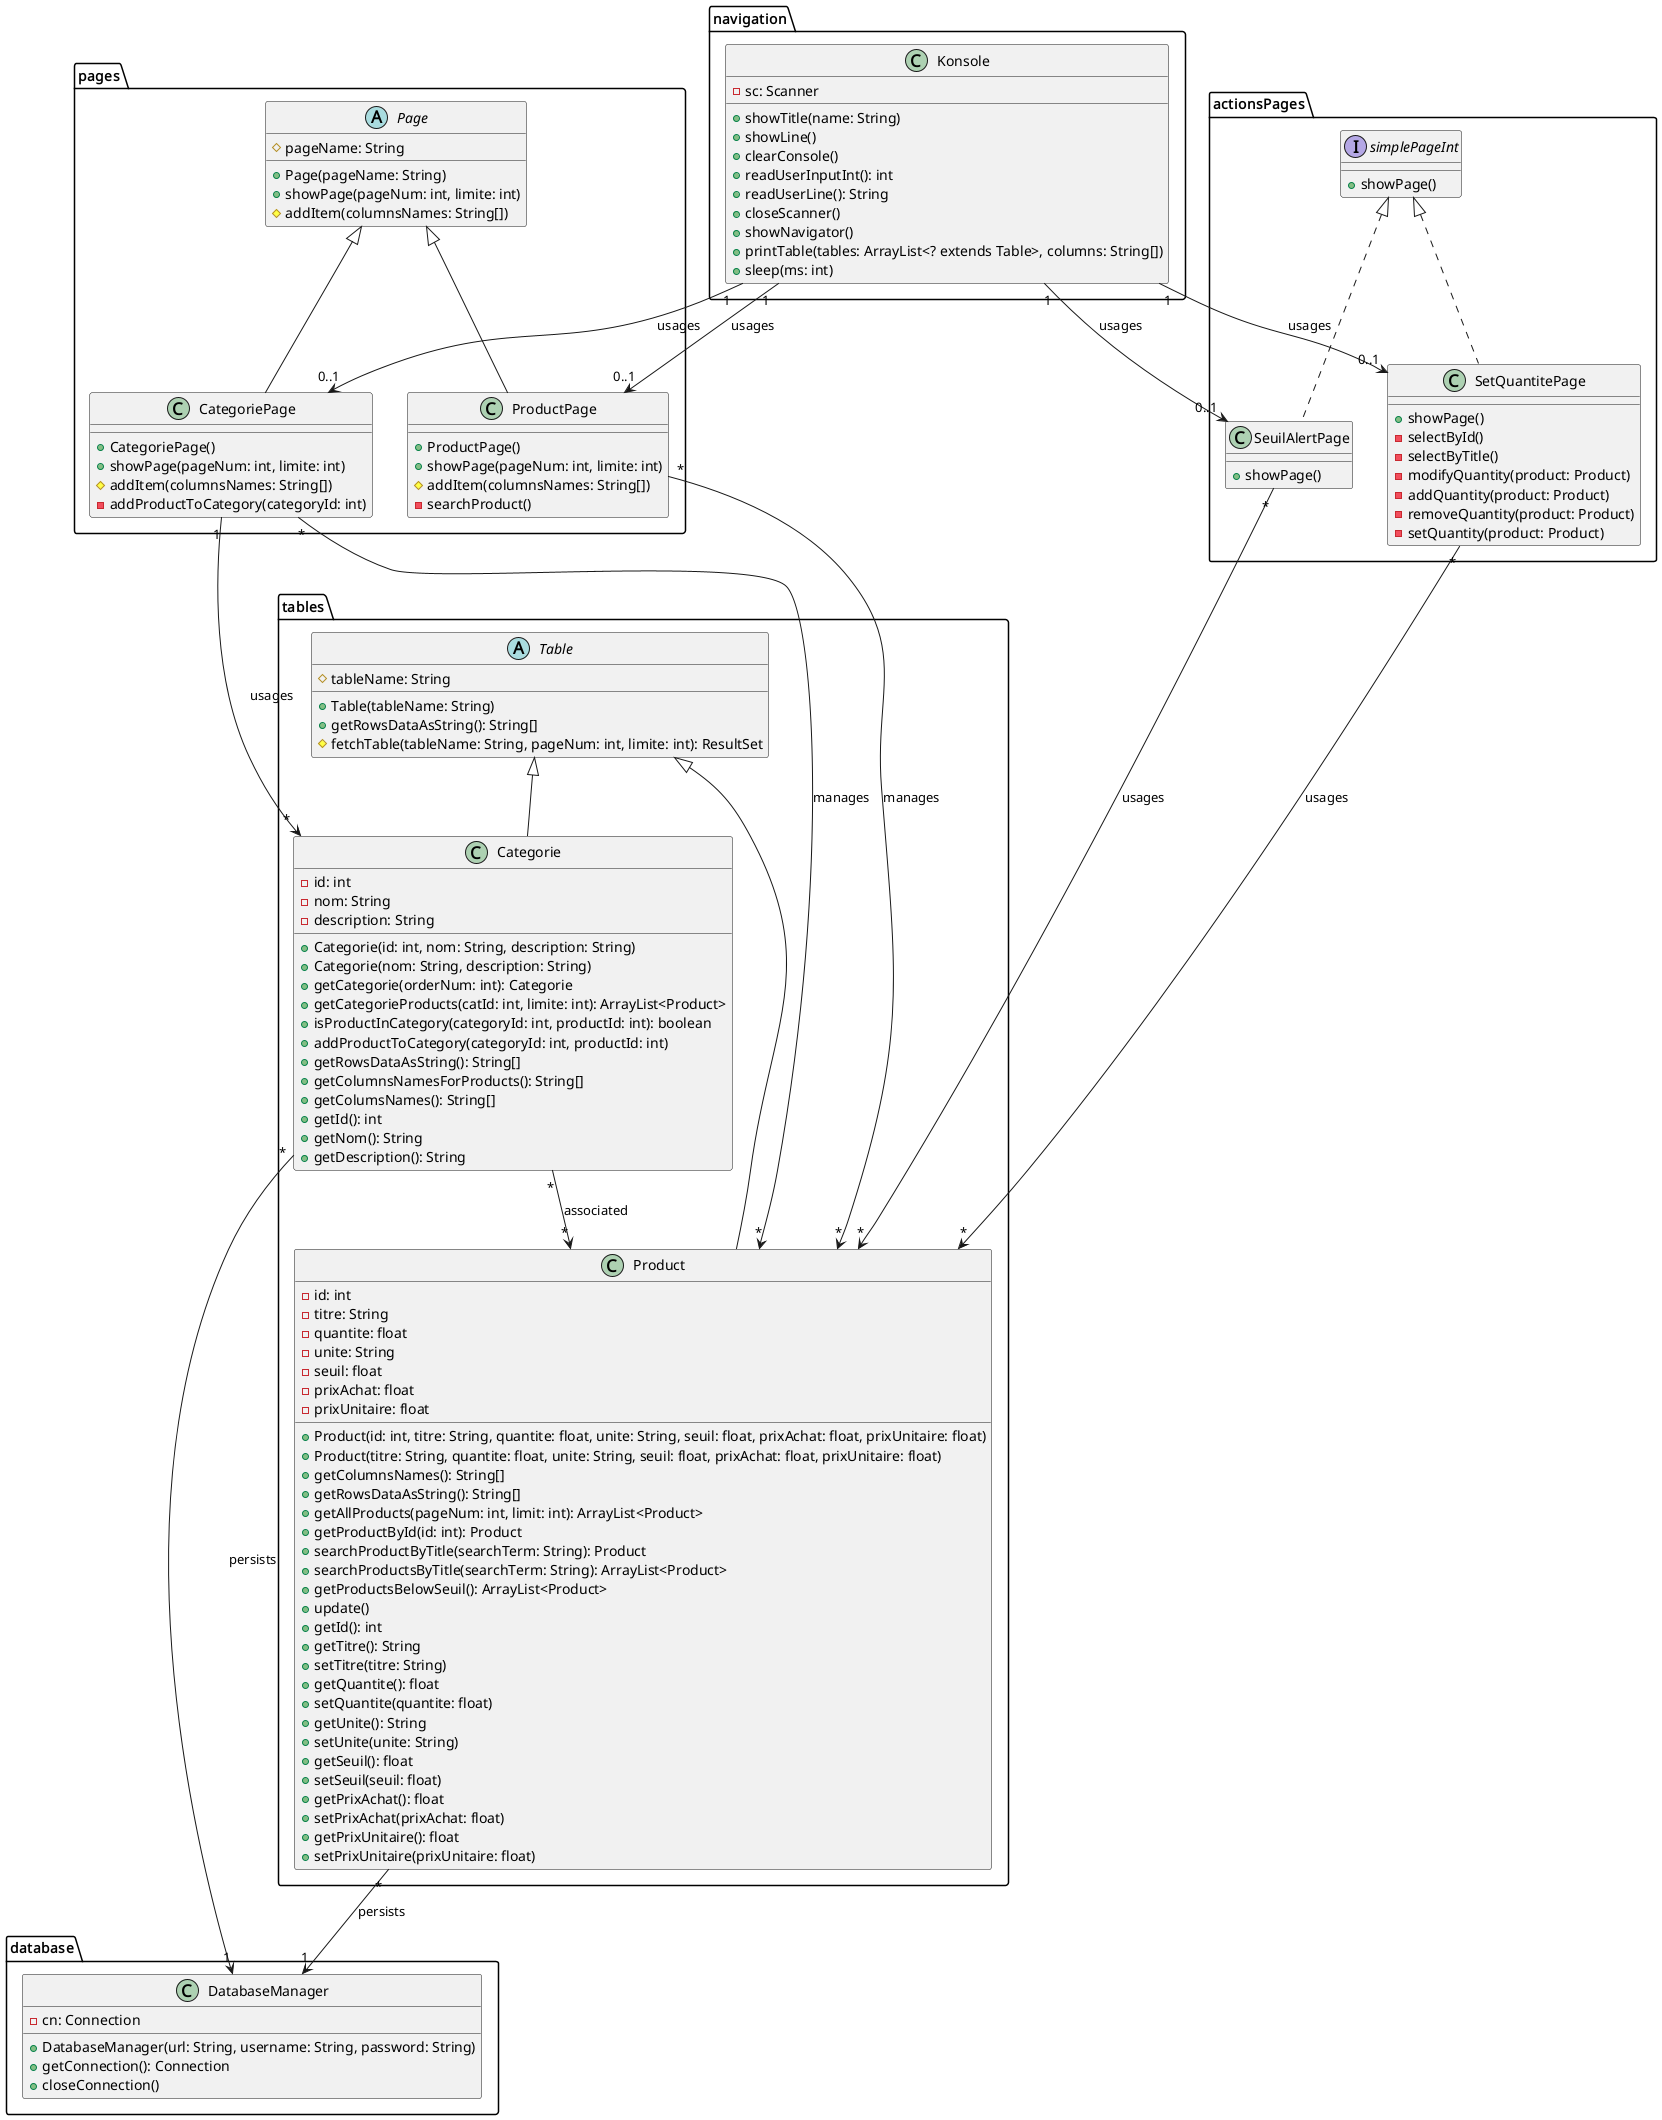

The diagram above was rendered by PlantUML. Its source (embedded in the PNG):
@startuml Stock Management System Class Diagram

package "tables" {
  abstract class Table {
    #tableName: String
    +Table(tableName: String)
    +getRowsDataAsString(): String[]
    #fetchTable(tableName: String, pageNum: int, limite: int): ResultSet
  }

  class Categorie {
    -id: int
    -nom: String
    -description: String
    +Categorie(id: int, nom: String, description: String)
    +Categorie(nom: String, description: String)
    +getCategorie(orderNum: int): Categorie
    +getCategorieProducts(catId: int, limite: int): ArrayList<Product>
    +isProductInCategory(categoryId: int, productId: int): boolean
    +addProductToCategory(categoryId: int, productId: int)
    +getRowsDataAsString(): String[]
    +getColumnsNamesForProducts(): String[]
    +getColumsNames(): String[]
    +getId(): int
    +getNom(): String
    +getDescription(): String
  }

  class Product {
    -id: int
    -titre: String
    -quantite: float
    -unite: String
    -seuil: float
    -prixAchat: float
    -prixUnitaire: float
    +Product(id: int, titre: String, quantite: float, unite: String, seuil: float, prixAchat: float, prixUnitaire: float)
    +Product(titre: String, quantite: float, unite: String, seuil: float, prixAchat: float, prixUnitaire: float)
    +getColumnsNames(): String[]
    +getRowsDataAsString(): String[]
    +getAllProducts(pageNum: int, limit: int): ArrayList<Product>
    +getProductById(id: int): Product
    +searchProductByTitle(searchTerm: String): Product
    +searchProductsByTitle(searchTerm: String): ArrayList<Product>
    +getProductsBelowSeuil(): ArrayList<Product>
    +update()
    +getId(): int
    +getTitre(): String
    +setTitre(titre: String)
    +getQuantite(): float
    +setQuantite(quantite: float)
    +getUnite(): String
    +setUnite(unite: String)
    +getSeuil(): float
    +setSeuil(seuil: float)
    +getPrixAchat(): float
    +setPrixAchat(prixAchat: float)
    +getPrixUnitaire(): float
    +setPrixUnitaire(prixUnitaire: float)
  }
}

package "actionsPages" {
  interface simplePageInt {
    +showPage()
  }

  class SetQuantitePage {
    +showPage()
    -selectById()
    -selectByTitle()
    -modifyQuantity(product: Product)
    -addQuantity(product: Product)
    -removeQuantity(product: Product)
    -setQuantity(product: Product)
  }

  class SeuilAlertPage {
    +showPage()
  }
}

package "database" {
  class DatabaseManager {
    -cn: Connection
    +DatabaseManager(url: String, username: String, password: String)
    +getConnection(): Connection
    +closeConnection()
  }
}

package "navigation" {
  class Konsole {
    -sc: Scanner
    +showTitle(name: String)
    +showLine()
    +clearConsole()
    +readUserInputInt(): int
    +readUserLine(): String
    +closeScanner()
    +showNavigator()
    +printTable(tables: ArrayList<? extends Table>, columns: String[])
    +sleep(ms: int)
  }
}

package "pages" {
  abstract class Page {
    #pageName: String
    +Page(pageName: String)
    +showPage(pageNum: int, limite: int)
    #addItem(columnsNames: String[])
  }

  class CategoriePage {
    +CategoriePage()
    +showPage(pageNum: int, limite: int)
    #addItem(columnsNames: String[])
    -addProductToCategory(categoryId: int)
  }

  class ProductPage {
    +ProductPage()
    +showPage(pageNum: int, limite: int)
    #addItem(columnsNames: String[])
    -searchProduct()
  }
}

' Relationships
simplePageInt <|.. SetQuantitePage
simplePageInt <|.. SeuilAlertPage
Page <|-- CategoriePage
Page <|-- ProductPage
Table <|-- Categorie
Table <|-- Product

SetQuantitePage "*"-->"*" Product : usages
CategoriePage "1"--->"*" Categorie : usages
CategoriePage "*"-->"*" Product : manages
SeuilAlertPage "*"-->"*" Product : usages
ProductPage "*"-->"*" Product : manages
Konsole "1"-->"0..1" SetQuantitePage : usages
Konsole "1"-->"0..1" SeuilAlertPage : usages
Konsole "1"-->"0..1" CategoriePage : usages
Konsole "1"-->"0..1" ProductPage : usages
Categorie "*"-->"*" Product : associated
Product "*"-->"1" DatabaseManager : persists
Categorie "*"-->"1" DatabaseManager : persists

@enduml